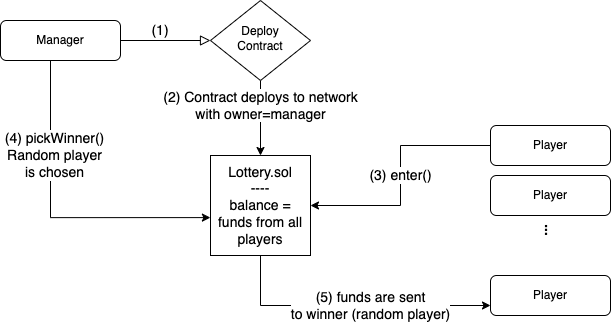

The diagram above was exported from draw.io. Its source (the exported page's mxGraphModel, read from the mxfile embedded in the PNG):
<mxGraphModel dx="771" dy="466" grid="1" gridSize="10" guides="1" tooltips="1" connect="1" arrows="1" fold="1" page="1" pageScale="1" pageWidth="827" pageHeight="1169" math="0" shadow="0">
  <root>
    <mxCell id="WIyWlLk6GJQsqaUBKTNV-0" />
    <mxCell id="WIyWlLk6GJQsqaUBKTNV-1" parent="WIyWlLk6GJQsqaUBKTNV-0" />
    <mxCell id="WIyWlLk6GJQsqaUBKTNV-2" value="" style="rounded=0;html=1;jettySize=auto;orthogonalLoop=1;fontSize=11;endArrow=block;endFill=0;endSize=8;strokeWidth=1;shadow=0;labelBackgroundColor=none;edgeStyle=orthogonalEdgeStyle;" parent="WIyWlLk6GJQsqaUBKTNV-1" source="WIyWlLk6GJQsqaUBKTNV-3" target="WIyWlLk6GJQsqaUBKTNV-6" edge="1">
      <mxGeometry relative="1" as="geometry" />
    </mxCell>
    <mxCell id="tbqIQettonBwrIaFqYG5-10" value="(4) pickWinner()&lt;br&gt;Random player&lt;br&gt;is chosen" style="edgeStyle=orthogonalEdgeStyle;rounded=0;orthogonalLoop=1;jettySize=auto;html=1;entryX=-0.001;entryY=0.621;entryDx=0;entryDy=0;entryPerimeter=0;fontSize=14;exitX=0.447;exitY=0.975;exitDx=0;exitDy=0;exitPerimeter=0;" edge="1" parent="WIyWlLk6GJQsqaUBKTNV-1" source="WIyWlLk6GJQsqaUBKTNV-3" target="tbqIQettonBwrIaFqYG5-4">
      <mxGeometry x="-0.3805" y="4" relative="1" as="geometry">
        <Array as="points">
          <mxPoint x="60" y="64" />
          <mxPoint x="60" y="222" />
        </Array>
        <mxPoint as="offset" />
      </mxGeometry>
    </mxCell>
    <mxCell id="WIyWlLk6GJQsqaUBKTNV-3" value="Manager" style="rounded=1;whiteSpace=wrap;html=1;fontSize=12;glass=0;strokeWidth=1;shadow=0;" parent="WIyWlLk6GJQsqaUBKTNV-1" vertex="1">
      <mxGeometry x="10" y="25" width="120" height="40" as="geometry" />
    </mxCell>
    <mxCell id="tbqIQettonBwrIaFqYG5-5" value="(2) Contract deploys to network&lt;br&gt;with owner=manager" style="edgeStyle=orthogonalEdgeStyle;rounded=0;orthogonalLoop=1;jettySize=auto;html=1;fontSize=14;" edge="1" parent="WIyWlLk6GJQsqaUBKTNV-1" source="WIyWlLk6GJQsqaUBKTNV-6" target="tbqIQettonBwrIaFqYG5-4">
      <mxGeometry x="-0.3333" relative="1" as="geometry">
        <mxPoint as="offset" />
      </mxGeometry>
    </mxCell>
    <mxCell id="WIyWlLk6GJQsqaUBKTNV-6" value="Deploy&lt;br&gt;Contract" style="rhombus;whiteSpace=wrap;html=1;shadow=0;fontFamily=Helvetica;fontSize=12;align=center;strokeWidth=1;spacing=6;spacingTop=-4;" parent="WIyWlLk6GJQsqaUBKTNV-1" vertex="1">
      <mxGeometry x="220" y="5" width="100" height="80" as="geometry" />
    </mxCell>
    <mxCell id="tbqIQettonBwrIaFqYG5-6" value="(3) enter()" style="edgeStyle=orthogonalEdgeStyle;rounded=0;orthogonalLoop=1;jettySize=auto;html=1;entryX=1;entryY=0.5;entryDx=0;entryDy=0;fontSize=14;" edge="1" parent="WIyWlLk6GJQsqaUBKTNV-1" source="tbqIQettonBwrIaFqYG5-0" target="tbqIQettonBwrIaFqYG5-4">
      <mxGeometry relative="1" as="geometry" />
    </mxCell>
    <mxCell id="tbqIQettonBwrIaFqYG5-0" value="Player" style="rounded=1;whiteSpace=wrap;html=1;fontSize=12;glass=0;strokeWidth=1;shadow=0;" vertex="1" parent="WIyWlLk6GJQsqaUBKTNV-1">
      <mxGeometry x="500" y="130" width="120" height="40" as="geometry" />
    </mxCell>
    <mxCell id="tbqIQettonBwrIaFqYG5-1" value="Player" style="rounded=1;whiteSpace=wrap;html=1;fontSize=12;glass=0;strokeWidth=1;shadow=0;" vertex="1" parent="WIyWlLk6GJQsqaUBKTNV-1">
      <mxGeometry x="500" y="180" width="120" height="40" as="geometry" />
    </mxCell>
    <mxCell id="tbqIQettonBwrIaFqYG5-2" value="Player" style="rounded=1;whiteSpace=wrap;html=1;fontSize=12;glass=0;strokeWidth=1;shadow=0;" vertex="1" parent="WIyWlLk6GJQsqaUBKTNV-1">
      <mxGeometry x="500" y="280" width="120" height="40" as="geometry" />
    </mxCell>
    <mxCell id="tbqIQettonBwrIaFqYG5-3" value="..." style="text;html=1;strokeColor=none;fillColor=none;align=center;verticalAlign=middle;whiteSpace=wrap;rounded=0;rotation=90;fontStyle=1;fontSize=14;" vertex="1" parent="WIyWlLk6GJQsqaUBKTNV-1">
      <mxGeometry x="530" y="170" width="60" height="130" as="geometry" />
    </mxCell>
    <mxCell id="tbqIQettonBwrIaFqYG5-11" value="(5) funds are sent&lt;br&gt;to winner (random player)" style="edgeStyle=orthogonalEdgeStyle;rounded=0;orthogonalLoop=1;jettySize=auto;html=1;entryX=0;entryY=0.75;entryDx=0;entryDy=0;fontSize=14;exitX=0.187;exitY=0.993;exitDx=0;exitDy=0;exitPerimeter=0;" edge="1" parent="WIyWlLk6GJQsqaUBKTNV-1" source="tbqIQettonBwrIaFqYG5-4" target="tbqIQettonBwrIaFqYG5-2">
      <mxGeometry x="0.2307" relative="1" as="geometry">
        <Array as="points">
          <mxPoint x="270" y="259" />
          <mxPoint x="270" y="310" />
        </Array>
        <mxPoint as="offset" />
      </mxGeometry>
    </mxCell>
    <mxCell id="tbqIQettonBwrIaFqYG5-4" value="Lottery.sol&lt;br&gt;----&lt;br&gt;balance = funds from all players" style="whiteSpace=wrap;html=1;aspect=fixed;fontSize=14;" vertex="1" parent="WIyWlLk6GJQsqaUBKTNV-1">
      <mxGeometry x="220" y="160" width="100" height="100" as="geometry" />
    </mxCell>
    <mxCell id="tbqIQettonBwrIaFqYG5-9" value="(1)" style="text;html=1;strokeColor=none;fillColor=none;align=center;verticalAlign=middle;whiteSpace=wrap;rounded=0;fontSize=14;" vertex="1" parent="WIyWlLk6GJQsqaUBKTNV-1">
      <mxGeometry x="140" y="20" width="60" height="30" as="geometry" />
    </mxCell>
  </root>
</mxGraphModel>